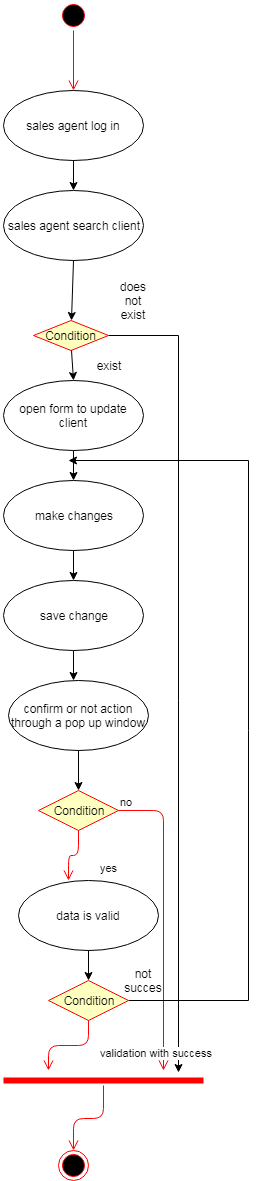

The diagram above was exported from draw.io. Its source (the exported page's mxGraphModel, read from the mxfile embedded in the PNG):
<mxGraphModel dx="1394" dy="715" grid="1" gridSize="10" guides="1" tooltips="1" connect="1" arrows="1" fold="1" page="1" pageScale="1" pageWidth="850" pageHeight="1100" math="0" shadow="0">
  <root>
    <mxCell id="0" />
    <mxCell id="1" parent="0" />
    <mxCell id="qt_iWvLs2GV9mTuNccWd-10" value="" style="ellipse;html=1;shape=startState;fillColor=#000000;strokeColor=#ff0000;" vertex="1" parent="1">
      <mxGeometry x="370" y="10" width="30" height="30" as="geometry" />
    </mxCell>
    <mxCell id="qt_iWvLs2GV9mTuNccWd-11" value="" style="edgeStyle=orthogonalEdgeStyle;html=1;verticalAlign=bottom;endArrow=open;endSize=8;strokeColor=#ff0000;" edge="1" source="qt_iWvLs2GV9mTuNccWd-10" parent="1">
      <mxGeometry relative="1" as="geometry">
        <mxPoint x="385" y="100" as="targetPoint" />
      </mxGeometry>
    </mxCell>
    <mxCell id="qt_iWvLs2GV9mTuNccWd-12" value="sales agent log in" style="ellipse;whiteSpace=wrap;html=1;" vertex="1" parent="1">
      <mxGeometry x="315" y="100" width="140" height="70" as="geometry" />
    </mxCell>
    <mxCell id="qt_iWvLs2GV9mTuNccWd-16" value="" style="endArrow=classic;html=1;exitX=0.5;exitY=1;exitDx=0;exitDy=0;" edge="1" parent="1" source="qt_iWvLs2GV9mTuNccWd-12">
      <mxGeometry width="50" height="50" relative="1" as="geometry">
        <mxPoint x="320" y="240" as="sourcePoint" />
        <mxPoint x="385" y="200" as="targetPoint" />
      </mxGeometry>
    </mxCell>
    <mxCell id="qt_iWvLs2GV9mTuNccWd-17" value="sales agent search client" style="ellipse;whiteSpace=wrap;html=1;" vertex="1" parent="1">
      <mxGeometry x="315" y="200" width="140" height="70" as="geometry" />
    </mxCell>
    <mxCell id="qt_iWvLs2GV9mTuNccWd-57" style="edgeStyle=orthogonalEdgeStyle;rounded=0;orthogonalLoop=1;jettySize=auto;html=1;" edge="1" parent="1" source="qt_iWvLs2GV9mTuNccWd-18">
      <mxGeometry relative="1" as="geometry">
        <mxPoint x="490" y="1082" as="targetPoint" />
      </mxGeometry>
    </mxCell>
    <mxCell id="qt_iWvLs2GV9mTuNccWd-18" value="Condition" style="rhombus;whiteSpace=wrap;html=1;fillColor=#ffffc0;strokeColor=#ff0000;" vertex="1" parent="1">
      <mxGeometry x="345" y="330" width="75" height="30" as="geometry" />
    </mxCell>
    <mxCell id="qt_iWvLs2GV9mTuNccWd-22" value="" style="endArrow=classic;html=1;exitX=0.5;exitY=1;exitDx=0;exitDy=0;entryX=0.5;entryY=0;entryDx=0;entryDy=0;" edge="1" parent="1" source="qt_iWvLs2GV9mTuNccWd-17" target="qt_iWvLs2GV9mTuNccWd-18">
      <mxGeometry width="50" height="50" relative="1" as="geometry">
        <mxPoint x="385" y="270" as="sourcePoint" />
        <mxPoint x="383" y="310" as="targetPoint" />
      </mxGeometry>
    </mxCell>
    <mxCell id="qt_iWvLs2GV9mTuNccWd-23" value="" style="endArrow=classic;html=1;exitX=0.5;exitY=1;exitDx=0;exitDy=0;entryX=0.5;entryY=0;entryDx=0;entryDy=0;" edge="1" parent="1" source="qt_iWvLs2GV9mTuNccWd-18" target="qt_iWvLs2GV9mTuNccWd-24">
      <mxGeometry width="50" height="50" relative="1" as="geometry">
        <mxPoint x="395" y="280" as="sourcePoint" />
        <mxPoint x="385" y="390" as="targetPoint" />
      </mxGeometry>
    </mxCell>
    <mxCell id="qt_iWvLs2GV9mTuNccWd-24" value="open form to update client" style="ellipse;whiteSpace=wrap;html=1;" vertex="1" parent="1">
      <mxGeometry x="315" y="390" width="140" height="70" as="geometry" />
    </mxCell>
    <mxCell id="qt_iWvLs2GV9mTuNccWd-26" value="exist" style="text;html=1;strokeColor=none;fillColor=none;align=center;verticalAlign=middle;whiteSpace=wrap;rounded=0;" vertex="1" parent="1">
      <mxGeometry x="400" y="360" width="40" height="30" as="geometry" />
    </mxCell>
    <mxCell id="qt_iWvLs2GV9mTuNccWd-27" value="" style="endArrow=classic;html=1;exitX=0.5;exitY=1;exitDx=0;exitDy=0;" edge="1" parent="1" source="qt_iWvLs2GV9mTuNccWd-24" target="qt_iWvLs2GV9mTuNccWd-28">
      <mxGeometry width="50" height="50" relative="1" as="geometry">
        <mxPoint x="320" y="530" as="sourcePoint" />
        <mxPoint x="385" y="490" as="targetPoint" />
      </mxGeometry>
    </mxCell>
    <mxCell id="qt_iWvLs2GV9mTuNccWd-28" value="make changes" style="ellipse;whiteSpace=wrap;html=1;" vertex="1" parent="1">
      <mxGeometry x="315" y="490" width="140" height="70" as="geometry" />
    </mxCell>
    <mxCell id="qt_iWvLs2GV9mTuNccWd-29" value="" style="endArrow=classic;html=1;exitX=0.5;exitY=1;exitDx=0;exitDy=0;" edge="1" parent="1" source="qt_iWvLs2GV9mTuNccWd-28" target="qt_iWvLs2GV9mTuNccWd-30">
      <mxGeometry width="50" height="50" relative="1" as="geometry">
        <mxPoint x="395" y="470" as="sourcePoint" />
        <mxPoint x="395" y="500" as="targetPoint" />
      </mxGeometry>
    </mxCell>
    <mxCell id="qt_iWvLs2GV9mTuNccWd-30" value="save change" style="ellipse;whiteSpace=wrap;html=1;" vertex="1" parent="1">
      <mxGeometry x="315" y="590" width="140" height="70" as="geometry" />
    </mxCell>
    <mxCell id="qt_iWvLs2GV9mTuNccWd-34" value="" style="endArrow=classic;html=1;exitX=0.5;exitY=1;exitDx=0;exitDy=0;" edge="1" parent="1" source="qt_iWvLs2GV9mTuNccWd-30">
      <mxGeometry width="50" height="50" relative="1" as="geometry">
        <mxPoint x="395" y="570" as="sourcePoint" />
        <mxPoint x="385" y="690" as="targetPoint" />
      </mxGeometry>
    </mxCell>
    <mxCell id="qt_iWvLs2GV9mTuNccWd-36" value="confirm or not action through a pop up window" style="ellipse;whiteSpace=wrap;html=1;" vertex="1" parent="1">
      <mxGeometry x="320" y="690" width="140" height="70" as="geometry" />
    </mxCell>
    <mxCell id="qt_iWvLs2GV9mTuNccWd-37" value="Condition" style="rhombus;whiteSpace=wrap;html=1;fillColor=#ffffc0;strokeColor=#ff0000;" vertex="1" parent="1">
      <mxGeometry x="350" y="800" width="80" height="40" as="geometry" />
    </mxCell>
    <mxCell id="qt_iWvLs2GV9mTuNccWd-38" value="no" style="edgeStyle=orthogonalEdgeStyle;html=1;align=left;verticalAlign=bottom;endArrow=open;endSize=8;strokeColor=#ff0000;" edge="1" source="qt_iWvLs2GV9mTuNccWd-37" parent="1">
      <mxGeometry x="-1" relative="1" as="geometry">
        <mxPoint x="475" y="1080" as="targetPoint" />
      </mxGeometry>
    </mxCell>
    <mxCell id="qt_iWvLs2GV9mTuNccWd-39" value="yes" style="edgeStyle=orthogonalEdgeStyle;html=1;align=left;verticalAlign=top;endArrow=open;endSize=8;strokeColor=#ff0000;" edge="1" source="qt_iWvLs2GV9mTuNccWd-37" parent="1">
      <mxGeometry x="-0.1667" y="20" relative="1" as="geometry">
        <mxPoint x="380" y="890" as="targetPoint" />
        <mxPoint x="20" y="-20" as="offset" />
      </mxGeometry>
    </mxCell>
    <mxCell id="qt_iWvLs2GV9mTuNccWd-40" value="" style="endArrow=classic;html=1;exitX=0.5;exitY=1;exitDx=0;exitDy=0;entryX=0.5;entryY=0;entryDx=0;entryDy=0;" edge="1" parent="1" source="qt_iWvLs2GV9mTuNccWd-36" target="qt_iWvLs2GV9mTuNccWd-37">
      <mxGeometry width="50" height="50" relative="1" as="geometry">
        <mxPoint x="395" y="670" as="sourcePoint" />
        <mxPoint x="395" y="700" as="targetPoint" />
      </mxGeometry>
    </mxCell>
    <mxCell id="qt_iWvLs2GV9mTuNccWd-41" value="data is valid" style="ellipse;whiteSpace=wrap;html=1;" vertex="1" parent="1">
      <mxGeometry x="330" y="890" width="140" height="70" as="geometry" />
    </mxCell>
    <mxCell id="qt_iWvLs2GV9mTuNccWd-50" style="edgeStyle=orthogonalEdgeStyle;rounded=0;orthogonalLoop=1;jettySize=auto;html=1;" edge="1" parent="1" source="qt_iWvLs2GV9mTuNccWd-42">
      <mxGeometry relative="1" as="geometry">
        <mxPoint x="380" y="470" as="targetPoint" />
        <Array as="points">
          <mxPoint x="560" y="1010" />
          <mxPoint x="560" y="470" />
        </Array>
      </mxGeometry>
    </mxCell>
    <mxCell id="qt_iWvLs2GV9mTuNccWd-42" value="Condition" style="rhombus;whiteSpace=wrap;html=1;fillColor=#ffffc0;strokeColor=#ff0000;" vertex="1" parent="1">
      <mxGeometry x="360" y="990" width="80" height="40" as="geometry" />
    </mxCell>
    <mxCell id="qt_iWvLs2GV9mTuNccWd-44" value="validation with success" style="edgeStyle=orthogonalEdgeStyle;html=1;align=left;verticalAlign=top;endArrow=open;endSize=8;strokeColor=#ff0000;" edge="1" source="qt_iWvLs2GV9mTuNccWd-42" parent="1">
      <mxGeometry x="-0.5556" y="10" relative="1" as="geometry">
        <mxPoint x="360" y="1080" as="targetPoint" />
        <mxPoint as="offset" />
      </mxGeometry>
    </mxCell>
    <mxCell id="qt_iWvLs2GV9mTuNccWd-45" value="" style="endArrow=classic;html=1;exitX=0.5;exitY=1;exitDx=0;exitDy=0;entryX=0.5;entryY=0;entryDx=0;entryDy=0;" edge="1" parent="1" source="qt_iWvLs2GV9mTuNccWd-41" target="qt_iWvLs2GV9mTuNccWd-42">
      <mxGeometry width="50" height="50" relative="1" as="geometry">
        <mxPoint x="400" y="770" as="sourcePoint" />
        <mxPoint x="400" y="810" as="targetPoint" />
      </mxGeometry>
    </mxCell>
    <mxCell id="qt_iWvLs2GV9mTuNccWd-52" value="" style="shape=line;html=1;strokeWidth=6;strokeColor=#ff0000;" vertex="1" parent="1">
      <mxGeometry x="315" y="1085" width="200" height="10" as="geometry" />
    </mxCell>
    <mxCell id="qt_iWvLs2GV9mTuNccWd-53" value="" style="edgeStyle=orthogonalEdgeStyle;html=1;verticalAlign=bottom;endArrow=open;endSize=8;strokeColor=#ff0000;" edge="1" source="qt_iWvLs2GV9mTuNccWd-52" parent="1">
      <mxGeometry relative="1" as="geometry">
        <mxPoint x="385" y="1160" as="targetPoint" />
      </mxGeometry>
    </mxCell>
    <mxCell id="qt_iWvLs2GV9mTuNccWd-54" value="" style="ellipse;html=1;shape=endState;fillColor=#000000;strokeColor=#ff0000;" vertex="1" parent="1">
      <mxGeometry x="370" y="1160" width="30" height="30" as="geometry" />
    </mxCell>
    <mxCell id="qt_iWvLs2GV9mTuNccWd-58" value="does not exist" style="text;html=1;strokeColor=none;fillColor=none;align=center;verticalAlign=middle;whiteSpace=wrap;rounded=0;" vertex="1" parent="1">
      <mxGeometry x="425" y="300" width="40" height="20" as="geometry" />
    </mxCell>
    <mxCell id="qt_iWvLs2GV9mTuNccWd-61" value="not succes" style="text;html=1;strokeColor=none;fillColor=none;align=center;verticalAlign=middle;whiteSpace=wrap;rounded=0;" vertex="1" parent="1">
      <mxGeometry x="435" y="980" width="40" height="20" as="geometry" />
    </mxCell>
  </root>
</mxGraphModel>